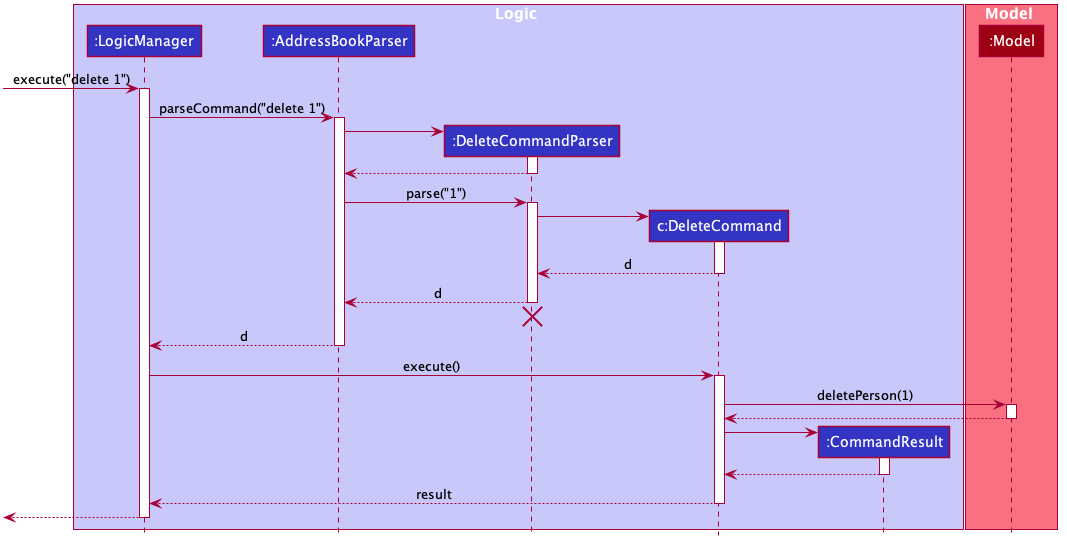

The diagram above was rendered by PlantUML. Its source (embedded in the PNG):
@startuml









skinparam BackgroundColor #FFFFFFF

skinparam Shadowing false

skinparam Class {
    FontColor #FFFFFF
    BorderThickness 1
    BorderColor #FFFFFF
    StereotypeFontColor #FFFFFF
    FontName Arial
}

skinparam Actor {
    BorderColor #000000
    Color #000000
    FontName Arial
}

skinparam Sequence {
    MessageAlign center
    BoxFontSize 15
    BoxPadding 0
    BoxFontColor #FFFFFF
    FontName Arial
}

skinparam Participant {
    FontColor #FFFFFFF
    Padding 20
}

skinparam classAttributeIconSize 0

skinparam MinClassWidth 50
skinparam ParticipantPadding 10
skinparam Shadowing false
skinparam DefaultTextAlignment center
skinparam packageStyle Rectangle

hide footbox

hide empty members

hide circle

box Logic #C8C8FA
participant ":LogicManager" as LogicManager #3333C4
participant ":AddressBookParser" as AddressBookParser #3333C4
participant ":DeleteCommandParser" as DeleteCommandParser #3333C4
participant "c:DeleteCommand" as DeleteCommand #3333C4
participant ":CommandResult" as CommandResult #3333C4
end box

box Model #F97181
participant ":Model" as Model #9D0012
end box

[-> LogicManager : execute("delete 1")
activate LogicManager

LogicManager -> AddressBookParser : parseCommand("delete 1")
activate AddressBookParser

create DeleteCommandParser
AddressBookParser -> DeleteCommandParser
activate DeleteCommandParser

DeleteCommandParser --> AddressBookParser
deactivate DeleteCommandParser

AddressBookParser -> DeleteCommandParser : parse("1")
activate DeleteCommandParser

create DeleteCommand
DeleteCommandParser -> DeleteCommand
activate DeleteCommand

DeleteCommand --> DeleteCommandParser : d
deactivate DeleteCommand

DeleteCommandParser --> AddressBookParser : d
deactivate DeleteCommandParser
DeleteCommandParser -[hidden]-> AddressBookParser
destroy DeleteCommandParser

AddressBookParser --> LogicManager : d
deactivate AddressBookParser

LogicManager -> DeleteCommand : execute()
activate DeleteCommand

DeleteCommand -> Model : deletePerson(1)
activate Model

Model --> DeleteCommand
deactivate Model

create CommandResult
DeleteCommand -> CommandResult
activate CommandResult

CommandResult --> DeleteCommand
deactivate CommandResult

DeleteCommand --> LogicManager : result
deactivate DeleteCommand

[<--LogicManager
deactivate LogicManager
@enduml